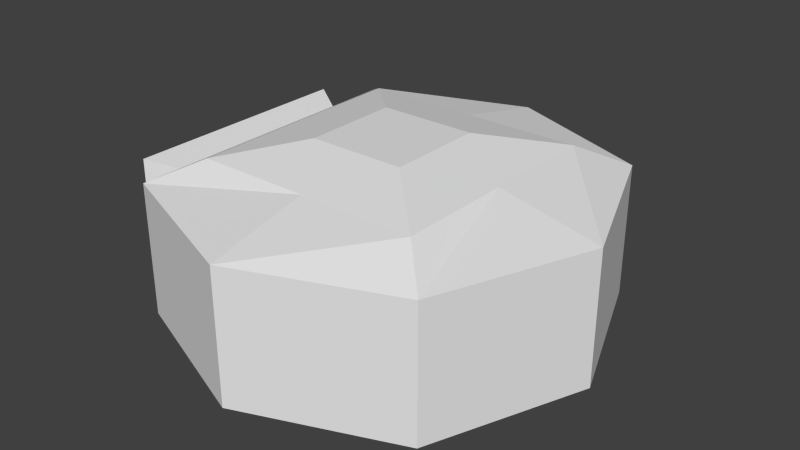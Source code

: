 # Source: doorlight.blend  (saved by Blender 2.74.0; exported with 4.5.12 LTS)
import bpy
from mathutils import Matrix  # noqa: F401  (used for matrix-valued properties, if any)

bpy.ops.wm.read_factory_settings(use_empty=True)
scene = bpy.context.scene
scene.name = 'Scene'

# ---- collections
col_collection_1 = bpy.data.collections.new('Collection 1'); scene.collection.children.link(col_collection_1)

# ---- world
world_world = bpy.data.worlds.new('World'); scene.world = world_world
world_world.color = (0.05088, 0.05088, 0.05088)
world_world.use_sun_shadow = False
world_world.sun_shadow_jitter_overblur = 0.0
world_world.cycles.sampling_method = 'MANUAL'
world_world.cycles.sample_map_resolution = 256

# ---- meshes
me_cube_001 = bpy.data.meshes.new('Cube.001')
me_cube_001.from_pydata([(-1.008, -1.0, -1.0), (-1.008, -1.0, 1.0), (-1.008, 1.0, -1.0), (-1.008, 1.0, 1.0), (1.0, -1.0, -1.0), (1.0, -1.0, 1.0), (1.0, 1.0, -1.0), (1.0, 1.0, 1.0), (-0.7424, -0.7424, 1.331), (-0.7424, 0.7424, 1.331), (0.7424, 0.7424, 1.331), (0.7424, -0.7424, 1.331), (-0.3137, -0.3137, 1.562), (-0.3137, 0.3137, 1.562), (0.3137, 0.3137, 1.562), (0.3137, -0.3137, 1.562), (0.0, 1.394, 1.0), (0.0, 1.394, -1.0), (0.0, -1.394, 1.0), (0.0, -1.394, -1.0), (0.0, 0.7424, 1.331), (0.0, -0.7424, 1.331), (0.0, 0.3137, 1.562), (0.0, -0.3137, 1.562), (-1.008, 0.0, 1.0), (-1.008, 0.0, -1.0), (1.394, 0.0, 1.0), (1.394, 0.0, -1.0), (-0.7424, 0.0, 1.331), (0.7424, 0.0, 1.331), (-0.3137, 0.0, 1.562), (0.3137, 0.0, 1.562), (0.0, 0.0, 1.562), (-0.5466, 1.531e-09, 0.3357), (-0.6999, 0.0, -1.0), (-0.7666, -0.7666, -1.0), (0.0, 1.068, -1.0), (-0.7666, 0.7666, -1.0), (1.068, 0.0, -1.0), (0.7666, 0.7666, -1.0), (0.0, -1.068, -1.0), (0.7666, -0.7666, -1.0), (-0.5996, -0.6091, 0.3357), (0.00946, 0.8488, 0.3357), (-0.5996, 0.6091, 0.3357), (0.8582, 1.531e-09, 0.3357), (0.6185, 0.6091, 0.3357), (0.00946, -0.8488, 0.3357), (0.6185, -0.6091, 0.3357), (0.0, 0.0, 0.3357), (-1.008, -0.6194, -0.4004), (-1.008, -0.6194, 0.8384), (-1.008, 0.0, 0.8384), (-1.008, 0.6194, 0.8384), (-1.008, 0.6194, -0.4004), (-1.008, 0.0, -0.4004), (-1.282, -0.7804, -0.5614), (-1.282, -0.7804, 0.9993), (-1.282, 0.0, 0.9993), (-1.282, 0.7804, 0.9993), (-1.282, 0.7804, -0.5614), (-1.282, 0.0, -0.5614)], [], [(1, 24, 52, 51), (16, 7, 6, 17), (26, 5, 4, 27), (18, 1, 0, 19), (17, 6, 39, 36), (18, 5, 11, 21), (21, 11, 15, 23), (26, 7, 10, 29), (16, 3, 9, 20), (24, 1, 8, 28), (32, 22, 13, 30), (29, 10, 14, 31), (20, 9, 13, 22), (28, 8, 12, 30), (10, 20, 22, 14), (31, 14, 22, 32), (7, 16, 20, 10), (8, 21, 23, 12), (1, 18, 21, 8), (19, 0, 35, 40), (5, 18, 19, 4), (3, 16, 17, 2), (25, 2, 37, 34), (15, 31, 32, 23), (9, 28, 30, 13), (11, 29, 31, 15), (23, 32, 30, 12), (3, 24, 28, 9), (5, 26, 29, 11), (27, 4, 41, 38), (7, 26, 27, 6), (2, 25, 55, 54), (36, 39, 46, 43), (40, 35, 42, 47), (34, 37, 44, 33), (38, 41, 48, 45), (4, 19, 40, 41), (6, 27, 38, 39), (2, 17, 36, 37), (0, 25, 34, 35), (49, 43, 46, 45), (33, 44, 43, 49), (42, 33, 49, 47), (47, 49, 45, 48), (41, 40, 47, 48), (39, 38, 45, 46), (37, 36, 43, 44), (35, 34, 33, 42), (51, 52, 58, 57), (54, 55, 61, 60), (25, 0, 50, 55), (3, 2, 54, 53), (24, 3, 53, 52), (0, 1, 51, 50), (58, 59, 60, 61), (57, 58, 61, 56), (55, 50, 56, 61), (53, 54, 60, 59), (52, 53, 59, 58), (50, 51, 57, 56)])
_uv = me_cube_001.uv_layers.new(name='UVMap')
_uv.uv.foreach_set('vector', [0.2658, 0.664, 0.1329, 0.6641, 0.1329, 0.6417, 0.2152, 0.6417, 0.5368, 0.6693, 0.394, 0.6697, 0.394, 0.3926, 0.5368, 0.3922, 0.7626, 0.0, 0.9011, 0.002845, 0.9011, 0.2795, 0.7626, 0.2766, 0.7419, 0.2822, 0.8859, 0.2821, 0.8859, 0.5588, 0.7419, 0.5588, 0.1849, 0.3866, 0.0522, 0.332, 0.08317, 0.2997, 0.1849, 0.3415, 0.5034, 0.3866, 0.3708, 0.332, 0.4085, 0.2963, 0.5069, 0.2963, 0.5069, 0.2963, 0.4085, 0.2963, 0.4677, 0.2368, 0.5093, 0.2368, 0.3186, 0.1933, 0.3708, 0.05459, 0.4085, 0.09032, 0.4085, 0.1933, 0.5034, 0.0, 0.6371, 0.05459, 0.6054, 0.09032, 0.5069, 0.09032, 0.1329, 0.6641, 0.2658, 0.664, 0.2302, 0.7094, 0.1315, 0.7094, 0.5093, 0.1933, 0.5093, 0.1498, 0.5509, 0.1498, 0.5509, 0.1933, 0.4085, 0.1933, 0.4085, 0.09032, 0.4677, 0.1498, 0.4677, 0.1933, 0.5069, 0.09032, 0.6054, 0.09032, 0.5509, 0.1498, 0.5093, 0.1498, 0.6054, 0.1933, 0.6054, 0.2963, 0.5509, 0.2368, 0.5509, 0.1933, 0.4085, 0.09032, 0.5069, 0.09032, 0.5093, 0.1498, 0.4677, 0.1498, 0.4677, 0.1933, 0.4677, 0.1498, 0.5093, 0.1498, 0.5093, 0.1933, 0.3708, 0.05459, 0.5034, 0.0, 0.5069, 0.09032, 0.4085, 0.09032, 0.6054, 0.2963, 0.5069, 0.2963, 0.5093, 0.2368, 0.5509, 0.2368, 0.6371, 0.332, 0.5034, 0.3866, 0.5069, 0.2963, 0.6054, 0.2963, 0.1849, 0.0, 0.3186, 0.05459, 0.2866, 0.08697, 0.1849, 0.04512, 0.6371, 0.2897, 0.7419, 0.2822, 0.7419, 0.5588, 0.6371, 0.5664, 0.6371, 0.6637, 0.5368, 0.6693, 0.5368, 0.3922, 0.6371, 0.3866, 0.3186, 0.1933, 0.3186, 0.332, 0.2866, 0.2997, 0.2777, 0.1933, 0.4677, 0.2368, 0.4677, 0.1933, 0.5093, 0.1933, 0.5093, 0.2368, 0.6054, 0.09032, 0.6054, 0.1933, 0.5509, 0.1933, 0.5509, 0.1498, 0.4085, 0.2963, 0.4085, 0.1933, 0.4677, 0.1933, 0.4677, 0.2368, 0.5093, 0.2368, 0.5093, 0.1933, 0.5509, 0.1933, 0.5509, 0.2368, 1.586e-08, 0.6642, 0.1329, 0.6641, 0.1315, 0.7094, 0.0328, 0.7095, 0.3708, 0.332, 0.3186, 0.1933, 0.4085, 0.1933, 0.4085, 0.2963, 0.0, 0.1933, 0.0522, 0.05459, 0.08317, 0.08697, 0.04315, 0.1933, 0.6371, 0.005519, 0.7626, 0.0, 0.7626, 0.2766, 0.6371, 0.2821, 0.0, 0.3868, 0.1329, 0.3867, 0.1329, 0.4699, 0.05059, 0.4699, 0.6371, 0.9161, 0.6404, 0.8019, 0.8191, 0.8185, 0.8166, 0.9092, 0.8191, 0.916, 0.8214, 0.8019, 1.0, 0.8183, 0.9982, 0.9089, 0.3574, 0.8162, 0.3581, 0.9205, 0.1792, 0.8999, 0.1786, 0.817, 0.0, 0.8175, 0.0006511, 0.7095, 0.1786, 0.7306, 0.1781, 0.8164, 0.0522, 0.05459, 0.1849, 0.0, 0.1849, 0.04512, 0.08317, 0.08697, 0.0522, 0.332, 0.0, 0.1933, 0.04315, 0.1933, 0.08317, 0.2997, 0.3186, 0.332, 0.1849, 0.3866, 0.1849, 0.3415, 0.2866, 0.2997, 0.3186, 0.05459, 0.3186, 0.1933, 0.2777, 0.1933, 0.2866, 0.08697, 0.751, 0.6841, 0.7497, 0.8019, 0.6689, 0.7686, 0.6371, 0.6841, 0.8235, 0.6841, 0.8305, 0.7686, 0.7497, 0.8019, 0.751, 0.6841, 0.8305, 0.5996, 0.8235, 0.6841, 0.751, 0.6841, 0.7497, 0.5664, 0.7497, 0.5664, 0.751, 0.6841, 0.6371, 0.6841, 0.6689, 0.5996, 0.8214, 0.9955, 0.8191, 0.916, 0.9982, 0.9089, 1.0, 0.9721, 0.0006511, 0.922, 0.0, 0.8175, 0.1781, 0.8164, 0.1786, 0.8995, 0.6404, 1.0, 0.6371, 0.9161, 0.8166, 0.9092, 0.8191, 0.9759, 0.3581, 0.7095, 0.3574, 0.8162, 0.1786, 0.817, 0.1792, 0.7323, 0.3561, 0.5808, 0.3561, 0.4949, 0.394, 0.4949, 0.394, 0.6031, 0.3182, 0.5808, 0.3182, 0.4949, 0.3561, 0.4949, 0.3561, 0.6031, 0.1329, 0.3867, 0.2658, 0.3866, 0.2152, 0.4698, 0.1329, 0.4699, 1.586e-08, 0.6642, 0.0, 0.3868, 0.05059, 0.4699, 0.05059, 0.6418, 0.1329, 0.6641, 1.586e-08, 0.6642, 0.05059, 0.6418, 0.1329, 0.6417, 0.2658, 0.3866, 0.2658, 0.664, 0.2152, 0.6417, 0.2152, 0.4698, 0.4977, 0.8862, 0.394, 0.8863, 0.394, 0.6698, 0.4977, 0.6697, 0.6015, 0.8861, 0.4977, 0.8862, 0.4977, 0.6697, 0.6015, 0.6697, 0.3182, 0.4949, 0.3182, 0.409, 0.3561, 0.3866, 0.3561, 0.4949, 0.2658, 0.5803, 0.2658, 0.4087, 0.3078, 0.3866, 0.3078, 0.6029, 0.3561, 0.4949, 0.3561, 0.409, 0.394, 0.3866, 0.394, 0.4949, 0.368, 0.7994, 0.368, 0.628, 0.394, 0.6031, 0.394, 0.819])
me_cube_001.use_remesh_preserve_volume = False
me_cube_001.use_remesh_preserve_attributes = False
me_cube_001.use_mirror_vertex_groups = False
me_cube_001.update()

# ---- objects
ob_cube = bpy.data.objects.new('Cube', me_cube_001)

# ---- transforms, parenting, visibility, modifiers, constraints
ob_cube.location = (0.0, 0.0, 0.0)
ob_cube.scale = (0.2237, 0.2237, 0.0965)
ob_cube.lineart.crease_threshold = 0.0

# ---- collection membership
col_collection_1.objects.link(ob_cube)

# ---- scene / render settings (as saved in the file)
scene.frame_start = 1; scene.frame_end = 250; scene.frame_set(1)
scene.render.engine = 'BLENDER_EEVEE_NEXT'
scene.render.resolution_percentage = 50
scene.render.dither_intensity = 0.0
scene.cycles.use_denoising = False
scene.cycles.samples = 10
scene.cycles.sampling_pattern = 'TABULATED_SOBOL'
scene.cycles.light_sampling_threshold = 0.0
scene.cycles.use_adaptive_sampling = False
scene.cycles.use_light_tree = False
scene.cycles.blur_glossy = 0.0
scene.cycles.pixel_filter_type = 'GAUSSIAN'
scene.cycles.sample_clamp_indirect = 0.0
scene.view_settings.view_transform = 'Standard'
bpy.context.view_layer.update()

# ---- added for rendering (the .blend has no active camera and no usable light): camera, sun
cam_auto = bpy.data.cameras.new('AutoCamera')
cam_auto.lens = 50.0
cam_auto.sensor_width = 36.0
cam_auto.clip_end = 1000.0
ob_auto_camera = bpy.data.objects.new('AutoCamera', cam_auto)
scene.collection.objects.link(ob_auto_camera)
ob_auto_camera.location = (0.844126, -0.997967, 0.692415)
ob_auto_camera.rotation_euler = (1.09748, -7.21219e-08, 0.694738)
scene.camera = ob_auto_camera
light_auto_sun = bpy.data.lights.new('AutoSun', 'SUN')
light_auto_sun.energy = 3.0
light_auto_sun.angle = 0.0523599
ob_auto_sun = bpy.data.objects.new('AutoSun', light_auto_sun)
scene.collection.objects.link(ob_auto_sun)
ob_auto_sun.rotation_euler = (0.872665, 0.174533, 0.523599)
bpy.context.view_layer.update()
